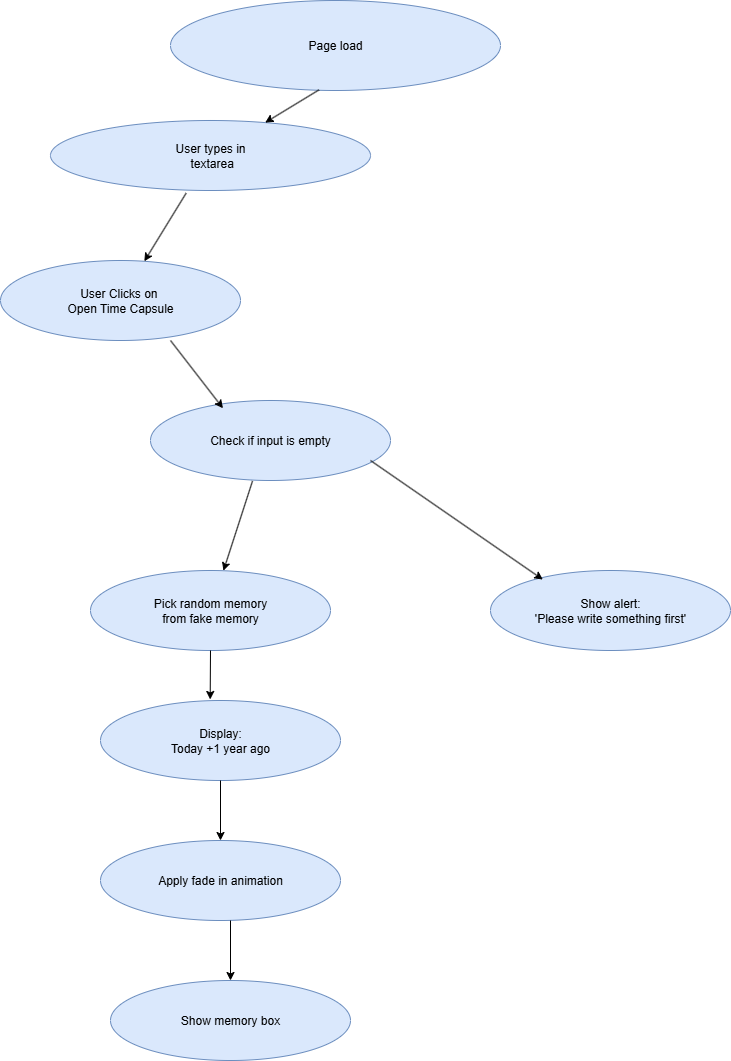

The diagram above was exported from draw.io. Its source (the exported page's mxGraphModel, read from the mxfile embedded in the PNG):
<mxGraphModel dx="1042" dy="658" grid="1" gridSize="10" guides="1" tooltips="1" connect="1" arrows="1" fold="1" page="1" pageScale="1" pageWidth="850" pageHeight="1100" math="0" shadow="0">
  <root>
    <mxCell id="0" />
    <mxCell id="1" parent="0" />
    <mxCell id="HWT5DpTvOFygXXCwKQNS-1" value="Page load" style="ellipse;whiteSpace=wrap;html=1;fillColor=#dae8fc;strokeColor=#6c8ebf;" vertex="1" parent="1">
      <mxGeometry x="340" y="30" width="330" height="90" as="geometry" />
    </mxCell>
    <mxCell id="HWT5DpTvOFygXXCwKQNS-2" value="User types in&lt;div&gt;&amp;nbsp;textarea&lt;/div&gt;" style="ellipse;whiteSpace=wrap;html=1;fillColor=#dae8fc;strokeColor=#6c8ebf;" vertex="1" parent="1">
      <mxGeometry x="220" y="150" width="320" height="70" as="geometry" />
    </mxCell>
    <mxCell id="HWT5DpTvOFygXXCwKQNS-3" value="User Clicks on&amp;nbsp;&lt;div&gt;Open Time Capsule&lt;/div&gt;" style="ellipse;whiteSpace=wrap;html=1;fillColor=#dae8fc;strokeColor=#6c8ebf;" vertex="1" parent="1">
      <mxGeometry x="170" y="290" width="240" height="80" as="geometry" />
    </mxCell>
    <mxCell id="HWT5DpTvOFygXXCwKQNS-4" value="Check if input is empty" style="ellipse;whiteSpace=wrap;html=1;fillColor=#dae8fc;strokeColor=#6c8ebf;" vertex="1" parent="1">
      <mxGeometry x="320" y="430" width="240" height="80" as="geometry" />
    </mxCell>
    <mxCell id="HWT5DpTvOFygXXCwKQNS-5" value="Pick random memory&lt;div&gt;from fake memory&lt;/div&gt;" style="ellipse;whiteSpace=wrap;html=1;fillColor=#dae8fc;strokeColor=#6c8ebf;" vertex="1" parent="1">
      <mxGeometry x="260" y="600" width="240" height="80" as="geometry" />
    </mxCell>
    <mxCell id="HWT5DpTvOFygXXCwKQNS-6" value="Display:&lt;div&gt;Today +1 year ago&lt;/div&gt;" style="ellipse;whiteSpace=wrap;html=1;fillColor=#dae8fc;strokeColor=#6c8ebf;" vertex="1" parent="1">
      <mxGeometry x="270" y="730" width="240" height="80" as="geometry" />
    </mxCell>
    <mxCell id="HWT5DpTvOFygXXCwKQNS-7" value="Apply fade in animation" style="ellipse;whiteSpace=wrap;html=1;fillColor=#dae8fc;strokeColor=#6c8ebf;" vertex="1" parent="1">
      <mxGeometry x="270" y="870" width="240" height="80" as="geometry" />
    </mxCell>
    <mxCell id="HWT5DpTvOFygXXCwKQNS-8" value="Show memory box" style="ellipse;whiteSpace=wrap;html=1;fillColor=#dae8fc;strokeColor=#6c8ebf;" vertex="1" parent="1">
      <mxGeometry x="280" y="1010" width="240" height="80" as="geometry" />
    </mxCell>
    <mxCell id="HWT5DpTvOFygXXCwKQNS-9" value="Show alert:&lt;div&gt;'Please write something first'&lt;/div&gt;" style="ellipse;whiteSpace=wrap;html=1;fillColor=#dae8fc;strokeColor=#6c8ebf;" vertex="1" parent="1">
      <mxGeometry x="660" y="600" width="240" height="80" as="geometry" />
    </mxCell>
    <mxCell id="HWT5DpTvOFygXXCwKQNS-10" value="" style="endArrow=classic;html=1;rounded=0;entryX=0.302;entryY=0.097;entryDx=0;entryDy=0;entryPerimeter=0;" edge="1" parent="1" target="HWT5DpTvOFygXXCwKQNS-4">
      <mxGeometry width="50" height="50" relative="1" as="geometry">
        <mxPoint x="340" y="370" as="sourcePoint" />
        <mxPoint x="390" y="320" as="targetPoint" />
      </mxGeometry>
    </mxCell>
    <mxCell id="HWT5DpTvOFygXXCwKQNS-11" value="" style="endArrow=classic;html=1;rounded=0;exitX=0.425;exitY=1.007;exitDx=0;exitDy=0;exitPerimeter=0;" edge="1" parent="1" source="HWT5DpTvOFygXXCwKQNS-4" target="HWT5DpTvOFygXXCwKQNS-5">
      <mxGeometry width="50" height="50" relative="1" as="geometry">
        <mxPoint x="420" y="520" as="sourcePoint" />
        <mxPoint x="460" y="470" as="targetPoint" />
      </mxGeometry>
    </mxCell>
    <mxCell id="HWT5DpTvOFygXXCwKQNS-13" value="" style="endArrow=classic;html=1;rounded=0;exitX=0.45;exitY=0.993;exitDx=0;exitDy=0;exitPerimeter=0;" edge="1" parent="1" source="HWT5DpTvOFygXXCwKQNS-1" target="HWT5DpTvOFygXXCwKQNS-2">
      <mxGeometry width="50" height="50" relative="1" as="geometry">
        <mxPoint x="490" y="130" as="sourcePoint" />
        <mxPoint x="530" y="80" as="targetPoint" />
      </mxGeometry>
    </mxCell>
    <mxCell id="HWT5DpTvOFygXXCwKQNS-14" value="" style="endArrow=classic;html=1;rounded=0;exitX=0.424;exitY=1.037;exitDx=0;exitDy=0;exitPerimeter=0;" edge="1" parent="1" source="HWT5DpTvOFygXXCwKQNS-2" target="HWT5DpTvOFygXXCwKQNS-3">
      <mxGeometry width="50" height="50" relative="1" as="geometry">
        <mxPoint x="350" y="230" as="sourcePoint" />
        <mxPoint x="400" y="180" as="targetPoint" />
      </mxGeometry>
    </mxCell>
    <mxCell id="HWT5DpTvOFygXXCwKQNS-15" value="" style="endArrow=classic;html=1;rounded=0;entryX=0.218;entryY=0.113;entryDx=0;entryDy=0;entryPerimeter=0;" edge="1" parent="1" target="HWT5DpTvOFygXXCwKQNS-9">
      <mxGeometry width="50" height="50" relative="1" as="geometry">
        <mxPoint x="540" y="490" as="sourcePoint" />
        <mxPoint x="590" y="440" as="targetPoint" />
      </mxGeometry>
    </mxCell>
    <mxCell id="HWT5DpTvOFygXXCwKQNS-16" value="" style="endArrow=classic;html=1;rounded=0;entryX=0.457;entryY=-0.013;entryDx=0;entryDy=0;entryPerimeter=0;" edge="1" parent="1" target="HWT5DpTvOFygXXCwKQNS-6">
      <mxGeometry width="50" height="50" relative="1" as="geometry">
        <mxPoint x="380" y="680" as="sourcePoint" />
        <mxPoint x="430" y="630" as="targetPoint" />
      </mxGeometry>
    </mxCell>
    <mxCell id="HWT5DpTvOFygXXCwKQNS-17" value="" style="endArrow=classic;html=1;rounded=0;entryX=0.5;entryY=0;entryDx=0;entryDy=0;exitX=0.5;exitY=1;exitDx=0;exitDy=0;" edge="1" parent="1" source="HWT5DpTvOFygXXCwKQNS-6" target="HWT5DpTvOFygXXCwKQNS-7">
      <mxGeometry width="50" height="50" relative="1" as="geometry">
        <mxPoint x="380" y="820" as="sourcePoint" />
        <mxPoint x="430" y="770" as="targetPoint" />
      </mxGeometry>
    </mxCell>
    <mxCell id="HWT5DpTvOFygXXCwKQNS-18" value="" style="endArrow=classic;html=1;rounded=0;" edge="1" parent="1" target="HWT5DpTvOFygXXCwKQNS-8">
      <mxGeometry width="50" height="50" relative="1" as="geometry">
        <mxPoint x="400" y="950" as="sourcePoint" />
        <mxPoint x="450" y="900" as="targetPoint" />
      </mxGeometry>
    </mxCell>
  </root>
</mxGraphModel>